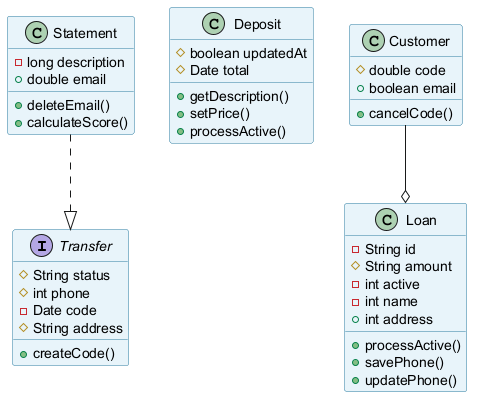

The diagram above was rendered by PlantUML. Its source (embedded in the PNG):
@startuml
skinparam backgroundColor #FFFFFF
skinparam classBackgroundColor #E8F4FA
skinparam classBorderColor #2C7DA0
interface Transfer {
  #String status
  #int phone
  -Date code
  #String address
  +createCode()
}
class Deposit {
  #boolean updatedAt
  #Date total
  +getDescription()
  +setPrice()
  +processActive()
}
class Loan {
  -String id
  #String amount
  -int active
  -int name
  +int address
  +processActive()
  +savePhone()
  +updatePhone()
}
class Customer {
  #double code
  +boolean email
  +cancelCode()
}
class Statement {
  -long description
  +double email
  +deleteEmail()
  +calculateScore()
}
Customer --o Loan
Statement ..|> Transfer
@enduml